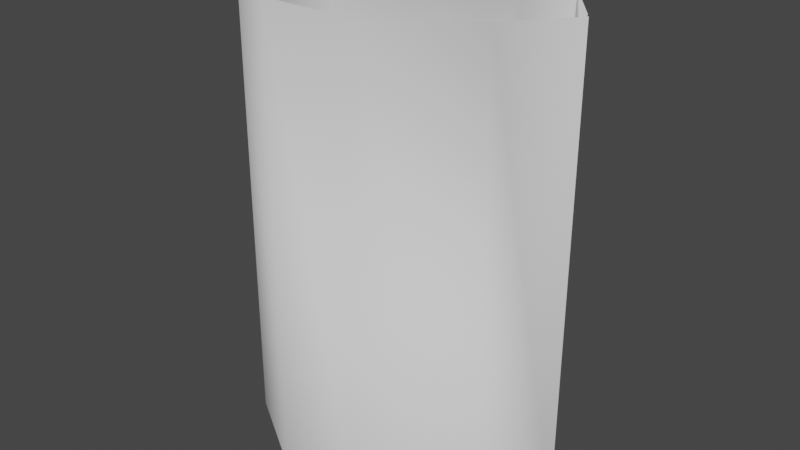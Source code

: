 # Source: eye_beam.blend  (saved by Blender 2.83.18; exported with 4.5.12 LTS)
import bpy
from mathutils import Matrix  # noqa: F401  (used for matrix-valued properties, if any)

bpy.ops.wm.read_factory_settings(use_empty=True)
scene = bpy.context.scene
scene.name = 'Scene'

# ---- world
world_world = bpy.data.worlds.new('World'); scene.world = world_world
world_world.use_nodes = True; world_world.node_tree.nodes.clear()
_N = world_world.node_tree.nodes; _L = world_world.node_tree.links
n0 = _N.new('ShaderNodeOutputWorld'); n0.name = 'World Output'; n0.location = (300, 300)
n1 = _N.new('ShaderNodeBackground'); n1.name = 'Background'; n1.location = (10, 300)
n1.inputs[0].default_value = (0.05088, 0.05088, 0.05088, 1.0)
_L.new(n1.outputs[0], n0.inputs[0])
n0.is_active_output = True
world_world.color = (0.05088, 0.05088, 0.05088)
world_world.use_sun_shadow = False
world_world.sun_shadow_jitter_overblur = 0.0

# ---- meshes
me_cube = bpy.data.meshes.new('Cube')
me_cube.from_pydata([(-0.09751, -0.25, -0.5), (-0.09751, 0.25, -0.5), (0.09751, 0.25, -0.5), (-0.39, 0.0, -0.5), (0.39, 0.0, -0.5), (-0.2925, 0.125, -0.5), (0.2925, 0.125, -0.5), (-0.2925, -0.125, -0.5), (0.2925, -0.125, -0.5), (0.09751, -0.25, -0.5), (-0.2925, 0.125, 0.5), (-0.39, 0.0, 0.5), (0.2925, 0.125, 0.5), (0.09751, 0.25, 0.5), (-0.2925, -0.125, 0.5), (0.2925, -0.125, 0.5), (0.39, 0.0, 0.5), (-0.09751, -0.25, 0.5), (-0.09751, 0.25, 0.5), (0.09751, -0.25, 0.5), (-0.2891, 0.1213, -0.5), (-0.385, 0.0, -0.5), (0.2891, 0.1213, -0.5), (0.0961, 0.2452, -0.5), (-0.2891, -0.1213, -0.5), (0.2891, -0.1213, -0.5), (0.385, 0.0, -0.5), (-0.0961, -0.2452, -0.5), (-0.0961, 0.2452, -0.5), (0.0961, -0.2452, -0.5)], [], [(4, 16, 15, 8), (6, 12, 16, 4), (3, 11, 10, 5), (0, 17, 14, 7), (9, 19, 17, 0), (2, 13, 12, 6), (5, 10, 18, 1), (1, 18, 13, 2), (7, 14, 11, 3), (8, 15, 19, 9), (26, 25, 15, 16), (22, 26, 16, 12), (21, 20, 10, 11), (27, 24, 14, 17), (29, 27, 17, 19), (23, 22, 12, 13), (20, 28, 18, 10), (28, 23, 13, 18), (24, 21, 11, 14), (25, 29, 19, 15)])
me_cube.polygons.foreach_set('use_smooth', [True] * 20)
_uv = me_cube.uv_layers.new(name='UVMap')
_uv.uv.foreach_set('vector', [0.0, 0.0, 1.0, 0.0, 1.0, 1.0, 0.0, 1.0, 0.0, 0.0, 1.0, 0.0, 1.0, 1.0, 0.0, 1.0, 0.0, 0.0, 1.0, 0.0, 1.0, 1.0, 0.0, 1.0, 0.0, 0.0, 1.0, 0.0, 1.0, 1.0, 0.0, 1.0, 0.0, 0.0, 1.0, 0.0, 1.0, 1.0, 0.0, 1.0, 0.0, 0.0, 1.0, 0.0, 1.0, 1.0, 0.0, 1.0, 0.0, 0.0, 1.0, 0.0, 1.0, 1.0, 0.0, 1.0, 0.0, 0.0, 1.0, 0.0, 1.0, 1.0, 0.0, 1.0, 0.0, 0.0, 1.0, 0.0, 1.0, 1.0, 0.0, 1.0, 0.0, 0.0, 1.0, 0.0, 1.0, 1.0, 0.0, 1.0, 0.0, 0.0, 0.0, 1.0, 1.0, 1.0, 1.0, 0.0, 0.0, 0.0, 0.0, 1.0, 1.0, 1.0, 1.0, 0.0, 0.0, 0.0, 0.0, 1.0, 1.0, 1.0, 1.0, 0.0, 0.0, 0.0, 0.0, 1.0, 1.0, 1.0, 1.0, 0.0, 0.0, 0.0, 0.0, 1.0, 1.0, 1.0, 1.0, 0.0, 0.0, 0.0, 0.0, 1.0, 1.0, 1.0, 1.0, 0.0, 0.0, 0.0, 0.0, 1.0, 1.0, 1.0, 1.0, 0.0, 0.0, 0.0, 0.0, 1.0, 1.0, 1.0, 1.0, 0.0, 0.0, 0.0, 0.0, 1.0, 1.0, 1.0, 1.0, 0.0, 0.0, 0.0, 0.0, 1.0, 1.0, 1.0, 1.0, 0.0])
me_cube.use_remesh_fix_poles = True
me_cube.use_remesh_preserve_attributes = False
me_cube.use_mirror_vertex_groups = False
me_cube.update()

# ---- objects
ob_cube = bpy.data.objects.new('Cube', me_cube)

# ---- transforms, parenting, visibility, modifiers, constraints
ob_cube.location = (0.0, 0.0, 0.5)
ob_cube.lineart.crease_threshold = 0.0

# ---- collection membership
scene.collection.objects.link(ob_cube)

# ---- scene / render settings (as saved in the file)
scene.frame_start = 1; scene.frame_end = 250; scene.frame_set(1)
scene.render.engine = 'BLENDER_EEVEE_NEXT'
scene.cycles.use_denoising = False
scene.cycles.samples = 128
scene.cycles.sampling_pattern = 'TABULATED_SOBOL'
scene.cycles.use_adaptive_sampling = False
scene.cycles.use_light_tree = False
scene.view_settings.view_transform = 'Filmic'
bpy.context.view_layer.update()

# ---- added for rendering (the .blend has no active camera and no usable light): camera, sun
cam_auto = bpy.data.cameras.new('AutoCamera')
cam_auto.lens = 50.0
cam_auto.sensor_width = 36.0
cam_auto.clip_end = 1000.0
ob_auto_camera = bpy.data.objects.new('AutoCamera', cam_auto)
scene.collection.objects.link(ob_auto_camera)
ob_auto_camera.location = (1.26132, -1.51358, 1.50906)
ob_auto_camera.rotation_euler = (1.09748, -7.21219e-08, 0.694738)
scene.camera = ob_auto_camera
light_auto_sun = bpy.data.lights.new('AutoSun', 'SUN')
light_auto_sun.energy = 3.0
light_auto_sun.angle = 0.0523599
ob_auto_sun = bpy.data.objects.new('AutoSun', light_auto_sun)
scene.collection.objects.link(ob_auto_sun)
ob_auto_sun.rotation_euler = (0.872665, 0.174533, 0.523599)
bpy.context.view_layer.update()
